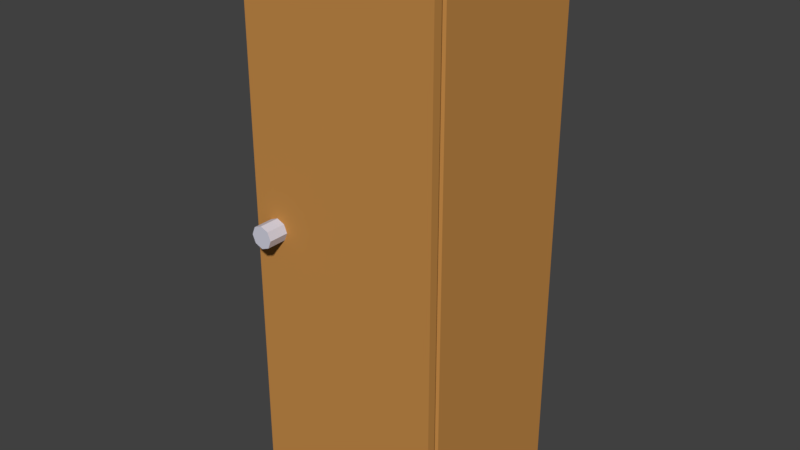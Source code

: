 # Source: SCHRANK_03.blend  (saved by Blender 2.79.0; exported with 4.5.12 LTS)
import bpy
from mathutils import Matrix  # noqa: F401  (used for matrix-valued properties, if any)

bpy.ops.wm.read_factory_settings(use_empty=True)
scene = bpy.context.scene
scene.name = 'Scene'

# ---- collections
col_collection_1 = bpy.data.collections.new('Collection 1'); scene.collection.children.link(col_collection_1)

# ---- materials (node trees are filled in below, after node groups)
mat_material_004 = bpy.data.materials.new('Material.004')
mat_material_004.alpha_threshold = 0.0
mat_material_004.use_transparent_shadow = False
mat_material_004.diffuse_color = (0.5596, 0.2595, 0.06695, 1.0)
mat_material_004.roughness = 0.5
mat_material_004.line_color = (0.0, 0.0, 0.0, 1.0)
mat_material_001 = bpy.data.materials.new('Material.001')
mat_material_001.alpha_threshold = 0.0
mat_material_001.use_transparent_shadow = False
mat_material_001.diffuse_color = (0.046, 0.2189, 0.5596, 1.0)
mat_material_001.roughness = 0.5
mat_material_002 = bpy.data.materials.new('Material.002')
mat_material_002.alpha_threshold = 0.0
mat_material_002.use_transparent_shadow = False
mat_material_002.diffuse_color = (0.6517, 0.6513, 0.7516, 1.0)
mat_material_002.roughness = 0.5
mat_material_003 = bpy.data.materials.new('Material.003')
mat_material_003.alpha_threshold = 0.0
mat_material_003.use_transparent_shadow = False
mat_material_003.diffuse_color = (0.8412, 0.4333, 0.1443, 1.0)
mat_material_003.roughness = 0.5

# ---- material node trees

# ---- world
world_world = bpy.data.worlds.new('World'); scene.world = world_world
world_world.color = (0.05088, 0.05088, 0.05088)
world_world.use_sun_shadow = False
world_world.sun_shadow_jitter_overblur = 0.0
world_world.cycles.sampling_method = 'MANUAL'

# ---- meshes
me_cube_001 = bpy.data.meshes.new('Cube.001')
me_cube_001.from_pydata([(0.7471, 0.2082, -68.39), (0.7471, -0.6246, 97.99), (0.7471, 0.2082, 97.99), (0.7471, -0.6246, -68.39), (0.7726, 0.202, -67.37), (0.7726, -0.6184, 96.97), (0.7726, -0.6184, -67.37), (0.7726, 0.202, 96.97), (0.7974, 0.2082, 97.99), (0.7974, 0.2082, -68.39), (0.7974, -0.6246, 97.99), (0.7974, -0.6246, -68.39), (1.058, -0.5662, 15.68), (0.769, -0.5662, 15.68), (1.058, -0.5524, 13.27), (0.769, -0.5524, 13.27), (1.058, -0.519, 12.28), (0.769, -0.519, 12.28), (1.058, -0.4856, 13.27), (0.769, -0.4856, 13.27), (1.058, -0.4717, 15.68), (0.769, -0.4717, 15.68), (1.058, -0.4856, 18.09), (0.769, -0.4856, 18.09), (1.058, -0.519, 19.08), (0.769, -0.519, 19.08), (1.058, -0.5524, 18.09), (0.769, -0.5524, 18.09), (0.8752, -0.6246, -68.39), (0.8752, -0.6246, 97.99), (-0.7688, -0.6246, -68.39), (-0.7688, -0.6246, 97.99), (0.8752, 0.2082, -68.39), (0.8752, 0.2082, 97.99), (-0.7688, 0.2082, -68.39), (-0.7688, 0.2082, 97.99)], [], [(34, 35, 2, 0), (30, 34, 0, 3), (35, 31, 1, 2), (6, 5, 1, 3), (0, 2, 7, 4), (3, 0, 4, 6), (2, 1, 5, 7), (11, 10, 5, 6), (28, 29, 10, 11), (4, 7, 8, 9), (6, 4, 9, 11), (7, 5, 10, 8), (12, 13, 15, 14), (14, 15, 17, 16), (16, 17, 19, 18), (18, 19, 21, 20), (20, 21, 23, 22), (22, 23, 25, 24), (15, 13, 27, 25, 23, 21, 19, 17), (24, 25, 27, 26), (26, 27, 13, 12), (12, 14, 16, 18, 20, 22, 24, 26), (3, 1, 31, 30), (30, 31, 35, 34), (9, 8, 33, 32), (32, 33, 29, 28), (11, 9, 32, 28), (8, 10, 29, 33)])
me_cube_001.polygons.foreach_set('material_index', [0, 0, 0, 0, 0, 0, 0, 0, 0, 0, 0, 0, 2, 2, 2, 2, 2, 2, 2, 2, 2, 2, 0, 0, 0, 0, 0, 0])
me_cube_001.materials.append(mat_material_004)
me_cube_001.materials.append(mat_material_001)
me_cube_001.materials.append(mat_material_002)
me_cube_001.materials.append(mat_material_003)
me_cube_001.use_remesh_preserve_volume = False
me_cube_001.use_remesh_preserve_attributes = False
me_cube_001.use_mirror_vertex_groups = False
me_cube_001.update()

# ---- objects
ob_cube = bpy.data.objects.new('Cube', me_cube_001)

# ---- transforms, parenting, visibility, modifiers, constraints
ob_cube.location = (0.447, 0.0, 2.068)
ob_cube.rotation_euler = (0.0, -0.0, -1.571)
ob_cube.scale = (1.0, 2.15, 0.02984)
ob_cube.lock_rotations_4d = False
ob_cube.empty_display_type = 'ARROWS'
ob_cube.lineart.crease_threshold = 0.0

# ---- collection membership
col_collection_1.objects.link(ob_cube)

# ---- scene / render settings (as saved in the file)
scene.frame_start = 1; scene.frame_end = 250; scene.frame_set(1)
scene.render.engine = 'BLENDER_EEVEE_NEXT'
scene.render.resolution_percentage = 50
scene.render.dither_intensity = 0.0
scene.cycles.use_denoising = False
scene.cycles.samples = 128
scene.cycles.sampling_pattern = 'TABULATED_SOBOL'
scene.cycles.use_adaptive_sampling = False
scene.cycles.use_light_tree = False
scene.cycles.blur_glossy = 0.0
scene.cycles.sample_clamp_indirect = 0.0
scene.view_settings.view_transform = 'Standard'
bpy.context.view_layer.update()

# ---- added for rendering (the .blend has no active camera and no usable light): camera, sun
cam_auto = bpy.data.cameras.new('AutoCamera')
cam_auto.lens = 50.0
cam_auto.sensor_width = 36.0
cam_auto.clip_end = 1000.0
ob_auto_camera = bpy.data.objects.new('AutoCamera', cam_auto)
scene.collection.objects.link(ob_auto_camera)
ob_auto_camera.location = (5.16664, -6.34544, 6.64383)
ob_auto_camera.rotation_euler = (1.09748, -7.21219e-08, 0.694738)
scene.camera = ob_auto_camera
light_auto_sun = bpy.data.lights.new('AutoSun', 'SUN')
light_auto_sun.energy = 3.0
light_auto_sun.angle = 0.0523599
ob_auto_sun = bpy.data.objects.new('AutoSun', light_auto_sun)
scene.collection.objects.link(ob_auto_sun)
ob_auto_sun.rotation_euler = (0.872665, 0.174533, 0.523599)
bpy.context.view_layer.update()
